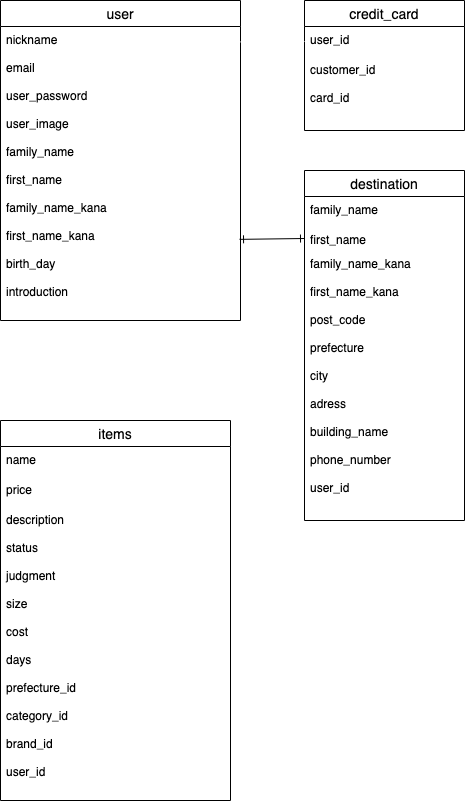

The diagram above was exported from draw.io. Its source (the exported page's mxGraphModel, read from the mxfile embedded in the PNG):
<mxGraphModel dx="504" dy="556" grid="1" gridSize="10" guides="1" tooltips="1" connect="1" arrows="1" fold="1" page="1" pageScale="1" pageWidth="827" pageHeight="1169" math="0" shadow="0">
  <root>
    <mxCell id="0" />
    <mxCell id="1" parent="0" />
    <mxCell id="32" value="user" style="swimlane;fontStyle=0;childLayout=stackLayout;horizontal=1;startSize=26;horizontalStack=0;resizeParent=1;resizeParentMax=0;resizeLast=0;collapsible=1;marginBottom=0;align=center;fontSize=14;" parent="1" vertex="1">
      <mxGeometry x="30" y="40" width="240" height="320" as="geometry" />
    </mxCell>
    <mxCell id="35" value="nickname&#10;&#10;email&#10;&#10;user_password&#10;&#10;user_image&#10;&#10;family_name&#10;&#10;first_name&#10;&#10;family_name_kana&#10;&#10;first_name_kana&#10;&#10;birth_day&#10;&#10;introduction" style="text;spacingLeft=4;spacingRight=4;overflow=hidden;rotatable=0;points=[[0,0.5],[1,0.5]];portConstraint=eastwest;fontSize=12;" parent="32" vertex="1">
      <mxGeometry y="26" width="240" height="294" as="geometry" />
    </mxCell>
    <mxCell id="41" value="credit_card" style="swimlane;fontStyle=0;childLayout=stackLayout;horizontal=1;startSize=26;horizontalStack=0;resizeParent=1;resizeParentMax=0;resizeLast=0;collapsible=1;marginBottom=0;align=center;fontSize=14;" parent="1" vertex="1">
      <mxGeometry x="334" y="40" width="160" height="130" as="geometry" />
    </mxCell>
    <mxCell id="42" value="user_id&#10;&#10;" style="text;strokeColor=none;fillColor=none;spacingLeft=4;spacingRight=4;overflow=hidden;rotatable=0;points=[[0,0.5],[1,0.5]];portConstraint=eastwest;fontSize=12;" parent="41" vertex="1">
      <mxGeometry y="26" width="160" height="30" as="geometry" />
    </mxCell>
    <mxCell id="44" value="customer_id&#10;&#10;card_id" style="text;strokeColor=none;fillColor=none;spacingLeft=4;spacingRight=4;overflow=hidden;rotatable=0;points=[[0,0.5],[1,0.5]];portConstraint=eastwest;fontSize=12;" parent="41" vertex="1">
      <mxGeometry y="56" width="160" height="74" as="geometry" />
    </mxCell>
    <mxCell id="55" style="edgeStyle=none;rounded=0;html=1;exitX=0.5;exitY=0;exitDx=0;exitDy=0;entryX=0.483;entryY=1.005;entryDx=0;entryDy=0;entryPerimeter=0;startArrow=ERmany;startFill=0;endArrow=ERone;endFill=0;strokeColor=#FFFFFF;" parent="1" source="45" target="35" edge="1">
      <mxGeometry relative="1" as="geometry" />
    </mxCell>
    <mxCell id="45" value="items" style="swimlane;fontStyle=0;childLayout=stackLayout;horizontal=1;startSize=26;horizontalStack=0;resizeParent=1;resizeParentMax=0;resizeLast=0;collapsible=1;marginBottom=0;align=center;fontSize=14;" parent="1" vertex="1">
      <mxGeometry x="30" y="460" width="230" height="380" as="geometry" />
    </mxCell>
    <mxCell id="46" value="name&#10;&#10;price" style="text;strokeColor=none;fillColor=none;spacingLeft=4;spacingRight=4;overflow=hidden;rotatable=0;points=[[0,0.5],[1,0.5]];portConstraint=eastwest;fontSize=12;" parent="45" vertex="1">
      <mxGeometry y="26" width="230" height="30" as="geometry" />
    </mxCell>
    <mxCell id="47" value="price&#10;&#10;" style="text;strokeColor=none;fillColor=none;spacingLeft=4;spacingRight=4;overflow=hidden;rotatable=0;points=[[0,0.5],[1,0.5]];portConstraint=eastwest;fontSize=12;" parent="45" vertex="1">
      <mxGeometry y="56" width="230" height="30" as="geometry" />
    </mxCell>
    <mxCell id="48" value="description&#10;&#10;status&#10;&#10;judgment&#10;&#10;size&#10;&#10;cost&#10;&#10;days&#10;&#10;prefecture_id&#10;&#10;category_id&#10;&#10;brand_id&#10;&#10;user_id&#10;" style="text;strokeColor=none;fillColor=none;spacingLeft=4;spacingRight=4;overflow=hidden;rotatable=0;points=[[0,0.5],[1,0.5]];portConstraint=eastwest;fontSize=12;" parent="45" vertex="1">
      <mxGeometry y="86" width="230" height="294" as="geometry" />
    </mxCell>
    <mxCell id="50" style="edgeStyle=none;rounded=0;html=1;exitX=0;exitY=0.5;exitDx=0;exitDy=0;strokeColor=#FFFFFF;startArrow=ERone;startFill=0;" parent="1" source="42" edge="1">
      <mxGeometry relative="1" as="geometry">
        <mxPoint x="334" y="81" as="targetPoint" />
      </mxGeometry>
    </mxCell>
    <mxCell id="51" value="" style="edgeStyle=none;rounded=0;html=1;startArrow=ERone;startFill=0;strokeColor=none;" parent="1" source="44" edge="1">
      <mxGeometry relative="1" as="geometry">
        <mxPoint x="340" y="160" as="targetPoint" />
        <Array as="points">
          <mxPoint x="334" y="160" />
        </Array>
      </mxGeometry>
    </mxCell>
    <mxCell id="52" value="" style="edgeStyle=none;rounded=0;html=1;startArrow=ERone;startFill=0;strokeColor=none;" parent="1" source="44" edge="1">
      <mxGeometry relative="1" as="geometry">
        <mxPoint x="330" y="160" as="targetPoint" />
      </mxGeometry>
    </mxCell>
    <mxCell id="53" style="edgeStyle=none;rounded=0;html=1;exitX=0;exitY=0.5;exitDx=0;exitDy=0;startArrow=ERone;startFill=0;strokeColor=none;entryX=1.021;entryY=0.056;entryDx=0;entryDy=0;entryPerimeter=0;endArrow=ERone;endFill=0;" parent="1" source="42" target="35" edge="1">
      <mxGeometry relative="1" as="geometry" />
    </mxCell>
    <mxCell id="54" style="edgeStyle=none;rounded=0;html=1;exitX=0;exitY=0.5;exitDx=0;exitDy=0;entryX=1;entryY=0.053;entryDx=0;entryDy=0;entryPerimeter=0;startArrow=ERone;startFill=0;endArrow=ERone;endFill=0;strokeColor=#FFFFFF;" parent="1" source="42" target="35" edge="1">
      <mxGeometry relative="1" as="geometry" />
    </mxCell>
    <mxCell id="60" value="destination" style="swimlane;fontStyle=0;childLayout=stackLayout;horizontal=1;startSize=26;horizontalStack=0;resizeParent=1;resizeParentMax=0;resizeLast=0;collapsible=1;marginBottom=0;align=center;fontSize=14;" vertex="1" parent="1">
      <mxGeometry x="334" y="210" width="160" height="350" as="geometry" />
    </mxCell>
    <mxCell id="61" value="family_name&#10;&#10;" style="text;strokeColor=none;fillColor=none;spacingLeft=4;spacingRight=4;overflow=hidden;rotatable=0;points=[[0,0.5],[1,0.5]];portConstraint=eastwest;fontSize=12;" vertex="1" parent="60">
      <mxGeometry y="26" width="160" height="30" as="geometry" />
    </mxCell>
    <mxCell id="62" value="first_name" style="text;strokeColor=none;fillColor=none;spacingLeft=4;spacingRight=4;overflow=hidden;rotatable=0;points=[[0,0.5],[1,0.5]];portConstraint=eastwest;fontSize=12;" vertex="1" parent="60">
      <mxGeometry y="56" width="160" height="24" as="geometry" />
    </mxCell>
    <mxCell id="63" value="family_name_kana&#10;&#10;first_name_kana&#10;&#10;post_code&#10;&#10;prefecture&#10;&#10;city&#10;&#10;adress&#10;&#10;building_name&#10;&#10;phone_number&#10;&#10;user_id" style="text;strokeColor=none;fillColor=none;spacingLeft=4;spacingRight=4;overflow=hidden;rotatable=0;points=[[0,0.5],[1,0.5]];portConstraint=eastwest;fontSize=12;" vertex="1" parent="60">
      <mxGeometry y="80" width="160" height="270" as="geometry" />
    </mxCell>
    <mxCell id="64" style="edgeStyle=none;html=1;exitX=0;exitY=0.5;exitDx=0;exitDy=0;entryX=0.996;entryY=0.724;entryDx=0;entryDy=0;entryPerimeter=0;startArrow=ERone;startFill=0;endArrow=ERone;endFill=0;" edge="1" parent="1" source="62" target="35">
      <mxGeometry relative="1" as="geometry" />
    </mxCell>
  </root>
</mxGraphModel>